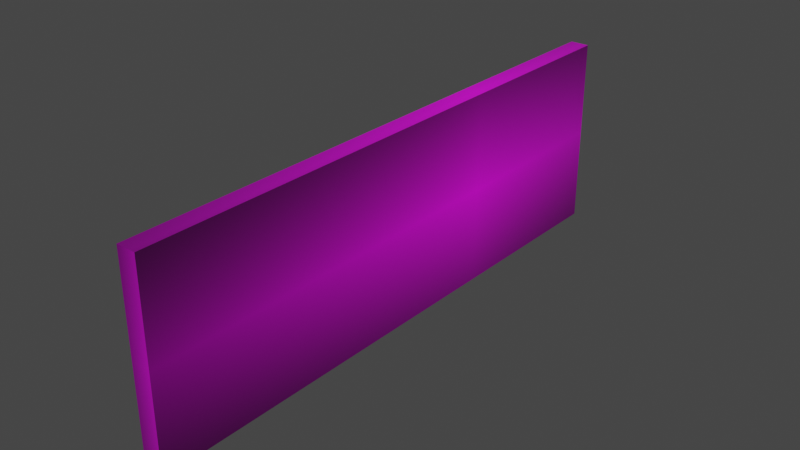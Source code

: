# Source: BrickWall1.blend  (saved by Blender 2.90.8; exported with 4.5.12 LTS)
import bpy
from mathutils import Matrix  # noqa: F401  (used for matrix-valued properties, if any)

bpy.ops.wm.read_factory_settings(use_empty=True)
scene = bpy.context.scene
scene.name = 'Scene'

# ---- collections
col_collection = bpy.data.collections.new('Collection'); scene.collection.children.link(col_collection)

# ---- images (referenced by path relative to the original .blend; pixels are not part of the script)
import os
ASSET_DIR = os.environ.get("B2B_ASSET_DIR", "")  # directory of the original .blend (textures are referenced by path, not embedded)
HERE = os.path.dirname(os.path.abspath(__file__))  # packed textures are extracted next to this script under _unpacked/

def load_image(name, relpath, width, height, colorspace="sRGB"):
    """Load a texture the original file referenced (path relative to the .blend, or extracted next to this script)."""
    p = next((c for c in (os.path.join(HERE, relpath), os.path.join(ASSET_DIR, relpath)) if relpath and os.path.exists(c)), "")
    if p:
        img = bpy.data.images.load(p, check_existing=True)
        img.name = name
    else:  # same state as the original file: an image datablock whose file is absent (Cycles renders it pink)
        img = bpy.data.images.new(name, width, height)
        img.source = "FILE"
        img.filepath = "//" + (relpath or name)
    img.colorspace_settings.name = colorspace
    return img
img_brick_wall_light_jpg = load_image('brick_wall_light.jpg', 'brick_wall_light.jpg', 1024, 1024, 'sRGB')

# ---- materials (node trees are filled in below, after node groups)
mat_material = bpy.data.materials.new('Material')
mat_material.alpha_threshold = 0.0
mat_material.use_transparent_shadow = False
mat_material.line_color = (0.0, 0.0, 0.0, 1.0)

# ---- material node trees
mat_material.use_nodes = True; mat_material.node_tree.nodes.clear()
_N = mat_material.node_tree.nodes; _L = mat_material.node_tree.links
n0 = _N.new('ShaderNodeOutputMaterial'); n0.name = 'Material Output'; n0.location = (300, 300)
n1 = _N.new('ShaderNodeBsdfPrincipled'); n1.name = 'Principled BSDF'; n1.location = (10, 300)
n1.distribution = 'GGX'
n1.subsurface_method = 'BURLEY'
n1.inputs[2].default_value = 0.4
n1.inputs[3].default_value = 1.45
n1.inputs[27].default_value = (0.0, 0.0, 0.0, 1.0)
n1.inputs[28].default_value = 1.0
n2 = _N.new('ShaderNodeTexImage'); n2.name = 'Image Texture'; n2.location = (-280, 275)
n2.image = img_brick_wall_light_jpg
n2.projection_blend = 1.0
n2.extension = 'CLIP'
_L.new(n1.outputs[0], n0.inputs[0])
_L.new(n2.outputs[0], n1.inputs[0])
n0.is_active_output = True

# ---- world
world_world = bpy.data.worlds.new('World'); scene.world = world_world
world_world.use_nodes = True; world_world.node_tree.nodes.clear()
_N = world_world.node_tree.nodes; _L = world_world.node_tree.links
n0 = _N.new('ShaderNodeOutputWorld'); n0.name = 'World Output'; n0.location = (300, 300)
n1 = _N.new('ShaderNodeBackground'); n1.name = 'Background'; n1.location = (10, 300)
n1.inputs[0].default_value = (0.05088, 0.05088, 0.05088, 1.0)
_L.new(n1.outputs[0], n0.inputs[0])
n0.is_active_output = True
world_world.color = (0.05088, 0.05088, 0.05088)
world_world.use_sun_shadow = False
world_world.sun_shadow_jitter_overblur = 0.0

# ---- meshes
me_cube_001 = bpy.data.meshes.new('Cube.001')
me_cube_001.from_pydata([(-1.0, -1.0, -1.0), (-1.0, -1.0, 1.0), (-1.0, 1.0, -1.0), (-1.0, 1.0, 1.0), (1.0, -1.0, -1.0), (1.0, -1.0, 1.0), (1.0, 1.0, -1.0), (1.0, 1.0, 1.0)], [], [(0, 1, 3, 2), (2, 3, 7, 6), (6, 7, 5, 4), (4, 5, 1, 0), (2, 6, 4, 0), (7, 3, 1, 5)])
_uv = me_cube_001.uv_layers.new(name='UVMap')
_uv.uv.foreach_set('vector', [0.07014, 0.08148, 0.9299, 0.08148, 0.9299, 0.9412, 0.07014, 0.9412, 0.375, 0.25, 0.625, 0.25, 0.625, 0.5, 0.375, 0.5, 0.006919, 0.2724, 0.9931, 0.2724, 0.9931, 0.9776, 0.006919, 0.9776, 0.375, 0.75, 0.625, 0.75, 0.625, 1.0, 0.375, 1.0, 0.8724, 0.5019, 0.8681, 0.5681, 0.139, 0.5438, 0.1433, 0.4775, 0.4723, 0.2811, 0.575, 0.2811, 0.575, 0.9689, 0.4723, 0.9689])
me_cube_001.materials.append(mat_material)
me_cube_001.use_remesh_fix_poles = True
me_cube_001.use_remesh_preserve_attributes = False
me_cube_001.use_mirror_vertex_groups = False
me_cube_001.update()

# ---- objects
ob_cube = bpy.data.objects.new('Cube', me_cube_001)

# ---- transforms, parenting, visibility, modifiers, constraints
ob_cube.location = (0.0, 0.0, 5.0)
ob_cube.scale = (0.5, 15.0, 5.0)
ob_cube.lineart.crease_threshold = 0.0

# ---- collection membership
col_collection.objects.link(ob_cube)

# ---- scene / render settings (as saved in the file)
scene.frame_start = 1; scene.frame_end = 250; scene.frame_set(1)
scene.render.engine = 'BLENDER_EEVEE_NEXT'
scene.cycles.use_denoising = False
scene.cycles.samples = 128
scene.cycles.sampling_pattern = 'TABULATED_SOBOL'
scene.cycles.use_adaptive_sampling = False
scene.cycles.use_light_tree = False
scene.view_settings.view_transform = 'Filmic'
bpy.context.view_layer.update()

# ---- added for rendering (the .blend has no active camera and no usable light): camera, sun
cam_auto = bpy.data.cameras.new('AutoCamera')
cam_auto.lens = 50.0
cam_auto.sensor_width = 36.0
cam_auto.clip_end = 1000.0
ob_auto_camera = bpy.data.objects.new('AutoCamera', cam_auto)
scene.collection.objects.link(ob_auto_camera)
ob_auto_camera.location = (29.2728, -35.1274, 28.4182)
ob_auto_camera.rotation_euler = (1.09748, -7.21219e-08, 0.694738)
scene.camera = ob_auto_camera
light_auto_sun = bpy.data.lights.new('AutoSun', 'SUN')
light_auto_sun.energy = 3.0
light_auto_sun.angle = 0.0523599
ob_auto_sun = bpy.data.objects.new('AutoSun', light_auto_sun)
scene.collection.objects.link(ob_auto_sun)
ob_auto_sun.rotation_euler = (0.872665, 0.174533, 0.523599)
bpy.context.view_layer.update()
